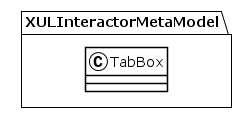

The diagram above was rendered by PlantUML. Its source (embedded in the PNG):
@startuml
!theme plain
package XULInteractorMetaModel {
class TabBox {
}
}
@enduml